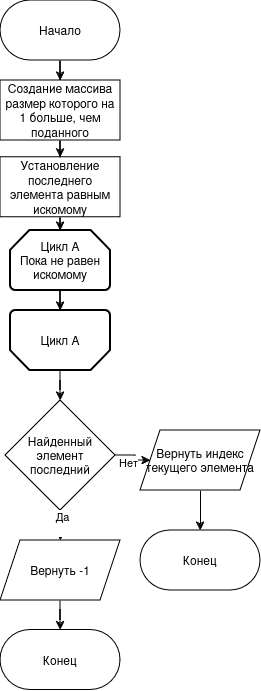

The diagram above was exported from draw.io. Its source (the exported page's mxGraphModel, read from the mxfile embedded in the PNG):
<mxGraphModel dx="3364" dy="988" grid="1" gridSize="10" guides="1" tooltips="1" connect="1" arrows="1" fold="1" page="1" pageScale="1" pageWidth="827" pageHeight="1169" math="0" shadow="0">
  <root>
    <mxCell id="0" />
    <mxCell id="1" parent="0" />
    <mxCell id="2" style="edgeStyle=orthogonalEdgeStyle;rounded=0;orthogonalLoop=1;jettySize=auto;html=1;exitX=0.5;exitY=1;exitDx=0;exitDy=0;" edge="1" source="3" target="5" parent="1">
      <mxGeometry relative="1" as="geometry" />
    </mxCell>
    <mxCell id="3" value="Начало" style="rounded=1;whiteSpace=wrap;html=1;arcSize=50;" vertex="1" parent="1">
      <mxGeometry x="-1000" width="120" height="60" as="geometry" />
    </mxCell>
    <mxCell id="4" style="edgeStyle=orthogonalEdgeStyle;rounded=0;orthogonalLoop=1;jettySize=auto;html=1;exitX=0.5;exitY=1;exitDx=0;exitDy=0;" edge="1" source="5" target="7" parent="1">
      <mxGeometry relative="1" as="geometry" />
    </mxCell>
    <mxCell id="5" value="Создание массива размер которого на 1 больше, чем поданного" style="rounded=0;whiteSpace=wrap;html=1;" vertex="1" parent="1">
      <mxGeometry x="-1000" y="80" width="120" height="60" as="geometry" />
    </mxCell>
    <mxCell id="6" style="edgeStyle=orthogonalEdgeStyle;rounded=0;orthogonalLoop=1;jettySize=auto;html=1;exitX=0.5;exitY=1;exitDx=0;exitDy=0;" edge="1" source="7" target="9" parent="1">
      <mxGeometry relative="1" as="geometry" />
    </mxCell>
    <mxCell id="7" value="Установление последнего элемента равным искомому" style="rounded=0;whiteSpace=wrap;html=1;" vertex="1" parent="1">
      <mxGeometry x="-1000" y="156.84" width="120" height="60" as="geometry" />
    </mxCell>
    <mxCell id="8" style="edgeStyle=orthogonalEdgeStyle;rounded=0;orthogonalLoop=1;jettySize=auto;html=1;exitX=0.5;exitY=1;exitDx=0;exitDy=0;exitPerimeter=0;" edge="1" source="9" target="11" parent="1">
      <mxGeometry relative="1" as="geometry" />
    </mxCell>
    <mxCell id="9" value="&lt;div&gt;Цикл А&lt;/div&gt;&lt;div&gt;Пока не равен искомому&lt;br&gt;&lt;/div&gt;" style="strokeWidth=2;html=1;shape=mxgraph.flowchart.loop_limit;whiteSpace=wrap;" vertex="1" parent="1">
      <mxGeometry x="-990" y="230" width="100" height="60" as="geometry" />
    </mxCell>
    <mxCell id="10" style="edgeStyle=orthogonalEdgeStyle;rounded=0;orthogonalLoop=1;jettySize=auto;html=1;exitX=0.5;exitY=0;exitDx=0;exitDy=0;exitPerimeter=0;" edge="1" source="11" target="14" parent="1">
      <mxGeometry relative="1" as="geometry" />
    </mxCell>
    <mxCell id="11" value="&lt;div&gt;Цикл А&lt;br&gt;&lt;/div&gt;" style="strokeWidth=2;html=1;shape=mxgraph.flowchart.loop_limit;whiteSpace=wrap;direction=west;" vertex="1" parent="1">
      <mxGeometry x="-990" y="310" width="100" height="60" as="geometry" />
    </mxCell>
    <mxCell id="12" style="edgeStyle=orthogonalEdgeStyle;rounded=0;orthogonalLoop=1;jettySize=auto;html=1;exitX=1;exitY=0.5;exitDx=0;exitDy=0;" edge="1" source="14" target="16" parent="1">
      <mxGeometry relative="1" as="geometry" />
    </mxCell>
    <mxCell id="13" value="Нет" style="edgeLabel;html=1;align=center;verticalAlign=middle;resizable=0;points=[];" vertex="1" connectable="0" parent="12">
      <mxGeometry x="-0.3875" y="-6" relative="1" as="geometry">
        <mxPoint as="offset" />
      </mxGeometry>
    </mxCell>
    <mxCell id="14" value="Найденный элемент последний" style="rhombus;whiteSpace=wrap;html=1;" vertex="1" parent="1">
      <mxGeometry x="-995" y="400" width="110" height="110" as="geometry" />
    </mxCell>
    <mxCell id="15" style="edgeStyle=orthogonalEdgeStyle;rounded=0;orthogonalLoop=1;jettySize=auto;html=1;exitX=0.5;exitY=1;exitDx=0;exitDy=0;" edge="1" source="16" target="17" parent="1">
      <mxGeometry relative="1" as="geometry" />
    </mxCell>
    <mxCell id="16" value="Вернуть индекс текущего элемента" style="shape=parallelogram;perimeter=parallelogramPerimeter;whiteSpace=wrap;html=1;fixedSize=1;" vertex="1" parent="1">
      <mxGeometry x="-860" y="430" width="120" height="60" as="geometry" />
    </mxCell>
    <mxCell id="17" value="Конец" style="rounded=1;whiteSpace=wrap;html=1;arcSize=50;direction=west;" vertex="1" parent="1">
      <mxGeometry x="-860" y="530" width="120" height="60" as="geometry" />
    </mxCell>
    <mxCell id="18" style="edgeStyle=orthogonalEdgeStyle;rounded=0;orthogonalLoop=1;jettySize=auto;html=1;exitX=0.5;exitY=0;exitDx=0;exitDy=0;exitPerimeter=0;" edge="1" target="21" parent="1">
      <mxGeometry relative="1" as="geometry">
        <mxPoint x="-940" y="510" as="sourcePoint" />
      </mxGeometry>
    </mxCell>
    <mxCell id="19" value="&lt;div&gt;Да&lt;/div&gt;&lt;div&gt;&lt;br&gt;&lt;/div&gt;" style="edgeLabel;html=1;align=center;verticalAlign=middle;resizable=0;points=[];" vertex="1" connectable="0" parent="18">
      <mxGeometry x="-0.1269" y="2" relative="1" as="geometry">
        <mxPoint y="3" as="offset" />
      </mxGeometry>
    </mxCell>
    <mxCell id="20" style="edgeStyle=orthogonalEdgeStyle;rounded=0;orthogonalLoop=1;jettySize=auto;html=1;exitX=0.5;exitY=1;exitDx=0;exitDy=0;" edge="1" source="21" target="22" parent="1">
      <mxGeometry relative="1" as="geometry" />
    </mxCell>
    <mxCell id="21" value="Вернуть -1" style="shape=parallelogram;perimeter=parallelogramPerimeter;whiteSpace=wrap;html=1;fixedSize=1;" vertex="1" parent="1">
      <mxGeometry x="-1000" y="540" width="120" height="60" as="geometry" />
    </mxCell>
    <mxCell id="22" value="Конец" style="rounded=1;whiteSpace=wrap;html=1;arcSize=50;direction=west;" vertex="1" parent="1">
      <mxGeometry x="-1000" y="629.5" width="120" height="60" as="geometry" />
    </mxCell>
  </root>
</mxGraphModel>